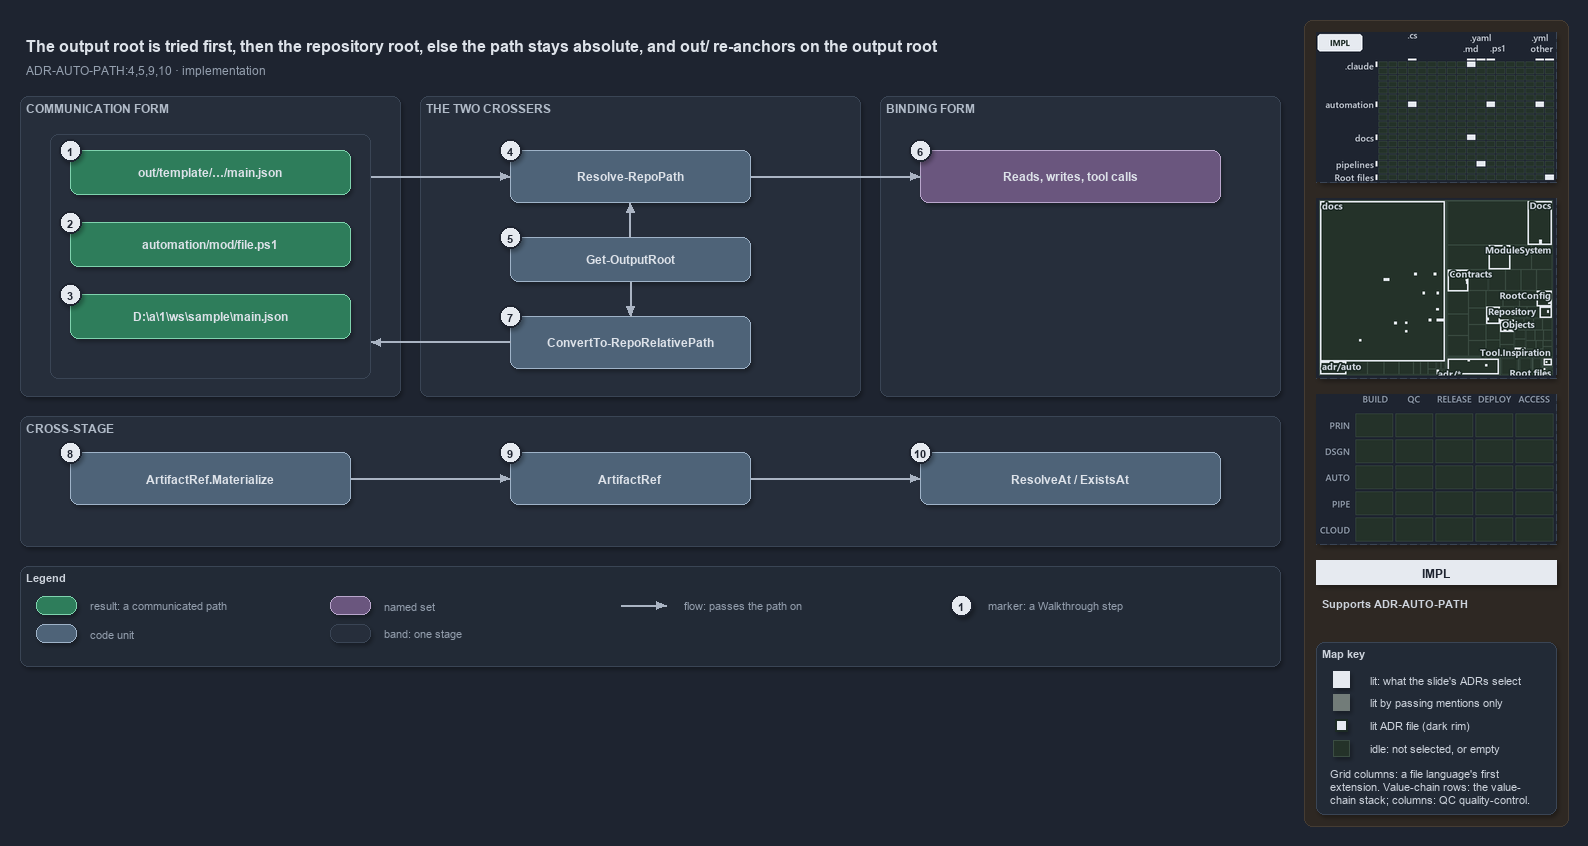

The diagram above was exported from draw.io. Its source (the exported page's mxGraphModel, read from the mxfile embedded in the PNG):
<mxGraphModel dx="1024" dy="768" grid="0" gridSize="10" guides="1" tooltips="1" connect="1" arrows="1" fold="1" page="1" pageScale="1" pageWidth="1572" pageHeight="700" background="#1E2430" math="0" shadow="1">
  <root>
    <mxCell id="0" />
    <mxCell id="1" parent="0" />
    <mxCell id="sidebar-bg" value="" style="rounded=1;arcSize=2;html=1;fillColor=#2E2823;strokeColor=#453C33;shadow=0;" vertex="1" parent="1">
      <mxGeometry x="1304" y="4" width="264" height="806" as="geometry" />
    </mxCell>
    <mxCell id="title" value="The output root is tried first, then the repository root, else the path stays absolute, and out/ re-anchors on the output root" style="text;html=1;align=left;verticalAlign=middle;fontSize=16;fontStyle=1;fontColor=#DDE2E9;" vertex="1" parent="1">
      <mxGeometry x="20" y="14" width="1260" height="30" as="geometry" />
    </mxCell>
    <mxCell id="subtitle" value="ADR-AUTO-PATH:4,5,9,10 &amp;#183; implementation" style="text;html=1;align=left;verticalAlign=middle;fontSize=12;fontColor=#949FAE;" vertex="1" parent="1">
      <mxGeometry x="20" y="44" width="1240" height="20" as="geometry" />
    </mxCell>
    <mxCell id="band-comm" value="COMMUNICATION FORM" style="rounded=1;html=1;arcSize=3;fillColor=#262E3B;strokeColor=#3A4555;verticalAlign=top;align=left;spacingLeft=8;fontStyle=1;fontSize=12;fontColor=#B0BAC7;" vertex="1" parent="1">
      <mxGeometry x="20" y="80" width="380" height="300" as="geometry" />
    </mxCell>
    <mxCell id="band-cross" value="THE TWO CROSSERS" style="rounded=1;html=1;arcSize=3;fillColor=#262E3B;strokeColor=#3A4555;verticalAlign=top;align=left;spacingLeft=8;fontStyle=1;fontSize=12;fontColor=#B0BAC7;" vertex="1" parent="1">
      <mxGeometry x="420" y="80" width="440" height="300" as="geometry" />
    </mxCell>
    <mxCell id="band-bind" value="BINDING FORM" style="rounded=1;html=1;arcSize=3;fillColor=#262E3B;strokeColor=#3A4555;verticalAlign=top;align=left;spacingLeft=8;fontStyle=1;fontSize=12;fontColor=#B0BAC7;" vertex="1" parent="1">
      <mxGeometry x="880" y="80" width="400" height="300" as="geometry" />
    </mxCell>
    <mxCell id="band-stage" value="CROSS-STAGE" style="rounded=1;html=1;arcSize=3;fillColor=#262E3B;strokeColor=#3A4555;verticalAlign=top;align=left;spacingLeft=8;fontStyle=1;fontSize=12;fontColor=#B0BAC7;" vertex="1" parent="1">
      <mxGeometry x="20" y="400" width="1260" height="130" as="geometry" />
    </mxCell>
    <mxCell id="frame-comm" value="" style="rounded=1;html=1;arcSize=6;fillColor=none;strokeColor=#3A4555;" vertex="1" parent="1">
      <mxGeometry x="50" y="118" width="320" height="244" as="geometry" />
    </mxCell>
    <mxCell id="r-out" value="&lt;b&gt;out/template/&amp;#8230;/main.json&lt;/b&gt;" style="rounded=1;whiteSpace=wrap;html=1;arcSize=20;fillColor=#2E7D5B;strokeColor=#7FD3AE;fontColor=#DDE2E9;fontSize=12;" vertex="1" parent="1">
      <mxGeometry x="70" y="134" width="280" height="44" as="geometry" />
    </mxCell>
    <mxCell id="r-repo" value="&lt;b&gt;automation/mod/file.ps1&lt;/b&gt;" style="rounded=1;whiteSpace=wrap;html=1;arcSize=20;fillColor=#2E7D5B;strokeColor=#7FD3AE;fontColor=#DDE2E9;fontSize=12;" vertex="1" parent="1">
      <mxGeometry x="70" y="206" width="280" height="44" as="geometry" />
    </mxCell>
    <mxCell id="r-abs" value="&lt;b&gt;D:\a\1\ws\sample\main.json&lt;/b&gt;" style="rounded=1;whiteSpace=wrap;html=1;arcSize=20;fillColor=#2E7D5B;strokeColor=#7FD3AE;fontColor=#DDE2E9;fontSize=12;" vertex="1" parent="1">
      <mxGeometry x="70" y="278" width="280" height="44" as="geometry" />
    </mxCell>
    <mxCell id="c-resolve" value="&lt;b&gt;Resolve-RepoPath&lt;/b&gt;" style="rounded=1;whiteSpace=wrap;html=1;arcSize=20;fillColor=#4E6378;strokeColor=#9FB3C8;fontColor=#DDE2E9;fontSize=12;" vertex="1" parent="1">
      <mxGeometry x="510" y="134" width="240" height="52" as="geometry" />
    </mxCell>
    <mxCell id="c-outroot" value="&lt;b&gt;Get-OutputRoot&lt;/b&gt;" style="rounded=1;whiteSpace=wrap;html=1;arcSize=20;fillColor=#4E6378;strokeColor=#9FB3C8;fontColor=#DDE2E9;fontSize=12;" vertex="1" parent="1">
      <mxGeometry x="510" y="221" width="240" height="44" as="geometry" />
    </mxCell>
    <mxCell id="c-convert" value="&lt;b&gt;ConvertTo-RepoRelativePath&lt;/b&gt;" style="rounded=1;whiteSpace=wrap;html=1;arcSize=20;fillColor=#4E6378;strokeColor=#9FB3C8;fontColor=#DDE2E9;fontSize=12;" vertex="1" parent="1">
      <mxGeometry x="510" y="300" width="240" height="52" as="geometry" />
    </mxCell>
    <mxCell id="g-bind" value="&lt;b&gt;Reads, writes, tool calls&lt;/b&gt;" style="rounded=1;whiteSpace=wrap;html=1;arcSize=20;fillColor=#6A567E;strokeColor=#B9A6CC;fontColor=#DDE2E9;fontSize=12;" vertex="1" parent="1">
      <mxGeometry x="920" y="134" width="300" height="52" as="geometry" />
    </mxCell>
    <mxCell id="c-mat" value="&lt;b&gt;ArtifactRef.Materialize&lt;/b&gt;" style="rounded=1;whiteSpace=wrap;html=1;arcSize=20;fillColor=#4E6378;strokeColor=#9FB3C8;fontColor=#DDE2E9;fontSize=12;" vertex="1" parent="1">
      <mxGeometry x="70" y="436" width="280" height="52" as="geometry" />
    </mxCell>
    <mxCell id="c-ref" value="&lt;b&gt;ArtifactRef&lt;/b&gt;" style="rounded=1;whiteSpace=wrap;html=1;arcSize=20;fillColor=#4E6378;strokeColor=#9FB3C8;fontColor=#DDE2E9;fontSize=12;" vertex="1" parent="1">
      <mxGeometry x="510" y="436" width="240" height="52" as="geometry" />
    </mxCell>
    <mxCell id="c-resolveat" value="&lt;b&gt;ResolveAt / ExistsAt&lt;/b&gt;" style="rounded=1;whiteSpace=wrap;html=1;arcSize=20;fillColor=#4E6378;strokeColor=#9FB3C8;fontColor=#DDE2E9;fontSize=12;" vertex="1" parent="1">
      <mxGeometry x="920" y="436" width="300" height="52" as="geometry" />
    </mxCell>
    <mxCell id="port-frame-top" value="" style="text;html=1;strokeColor=none;fillColor=none;" vertex="1" parent="1">
      <mxGeometry x="370" y="160" width="1" height="1" as="geometry" />
    </mxCell>
    <mxCell id="port-frame-bot" value="" style="text;html=1;strokeColor=none;fillColor=none;" vertex="1" parent="1">
      <mxGeometry x="370" y="326" width="1" height="1" as="geometry" />
    </mxCell>
    <mxCell id="port-resolve-l" value="" style="text;html=1;strokeColor=none;fillColor=none;" vertex="1" parent="1">
      <mxGeometry x="510" y="160" width="1" height="1" as="geometry" />
    </mxCell>
    <mxCell id="port-resolve-r" value="" style="text;html=1;strokeColor=none;fillColor=none;" vertex="1" parent="1">
      <mxGeometry x="750" y="160" width="1" height="1" as="geometry" />
    </mxCell>
    <mxCell id="port-resolve-b" value="" style="text;html=1;strokeColor=none;fillColor=none;" vertex="1" parent="1">
      <mxGeometry x="630" y="186" width="1" height="1" as="geometry" />
    </mxCell>
    <mxCell id="port-outroot-t" value="" style="text;html=1;strokeColor=none;fillColor=none;" vertex="1" parent="1">
      <mxGeometry x="630" y="221" width="1" height="1" as="geometry" />
    </mxCell>
    <mxCell id="port-outroot-b" value="" style="text;html=1;strokeColor=none;fillColor=none;" vertex="1" parent="1">
      <mxGeometry x="630" y="265" width="1" height="1" as="geometry" />
    </mxCell>
    <mxCell id="port-convert-t" value="" style="text;html=1;strokeColor=none;fillColor=none;" vertex="1" parent="1">
      <mxGeometry x="630" y="300" width="1" height="1" as="geometry" />
    </mxCell>
    <mxCell id="port-convert-l" value="" style="text;html=1;strokeColor=none;fillColor=none;" vertex="1" parent="1">
      <mxGeometry x="510" y="326" width="1" height="1" as="geometry" />
    </mxCell>
    <mxCell id="port-bind-l" value="" style="text;html=1;strokeColor=none;fillColor=none;" vertex="1" parent="1">
      <mxGeometry x="920" y="160" width="1" height="1" as="geometry" />
    </mxCell>
    <mxCell id="port-mat-r" value="" style="text;html=1;strokeColor=none;fillColor=none;" vertex="1" parent="1">
      <mxGeometry x="350" y="462" width="1" height="1" as="geometry" />
    </mxCell>
    <mxCell id="port-ref-l" value="" style="text;html=1;strokeColor=none;fillColor=none;" vertex="1" parent="1">
      <mxGeometry x="510" y="462" width="1" height="1" as="geometry" />
    </mxCell>
    <mxCell id="port-ref-r" value="" style="text;html=1;strokeColor=none;fillColor=none;" vertex="1" parent="1">
      <mxGeometry x="750" y="462" width="1" height="1" as="geometry" />
    </mxCell>
    <mxCell id="port-resolveat-l" value="" style="text;html=1;strokeColor=none;fillColor=none;" vertex="1" parent="1">
      <mxGeometry x="920" y="462" width="1" height="1" as="geometry" />
    </mxCell>
    <mxCell id="edge-frame-resolve" value="" style="edgeStyle=orthogonalEdgeStyle;rounded=1;html=1;endArrow=block;strokeColor=#AAB4C3;shadow=0;fontColor=#CDD3DC;" edge="1" parent="1" source="port-frame-top" target="port-resolve-l">
      <mxGeometry relative="1" as="geometry" />
    </mxCell>
    <mxCell id="edge-resolve-bind" value="" style="edgeStyle=orthogonalEdgeStyle;rounded=1;html=1;endArrow=block;strokeColor=#AAB4C3;shadow=0;fontColor=#CDD3DC;" edge="1" parent="1" source="port-resolve-r" target="port-bind-l">
      <mxGeometry relative="1" as="geometry" />
    </mxCell>
    <mxCell id="edge-outroot-resolve" value="" style="edgeStyle=orthogonalEdgeStyle;rounded=1;html=1;endArrow=block;strokeColor=#AAB4C3;shadow=0;fontColor=#CDD3DC;" edge="1" parent="1" source="port-outroot-t" target="port-resolve-b">
      <mxGeometry relative="1" as="geometry" />
    </mxCell>
    <mxCell id="edge-outroot-convert" value="" style="edgeStyle=orthogonalEdgeStyle;rounded=1;html=1;endArrow=block;strokeColor=#AAB4C3;shadow=0;fontColor=#CDD3DC;" edge="1" parent="1" source="port-outroot-b" target="port-convert-t">
      <mxGeometry relative="1" as="geometry" />
    </mxCell>
    <mxCell id="edge-convert-frame" value="" style="edgeStyle=orthogonalEdgeStyle;rounded=1;html=1;endArrow=block;strokeColor=#AAB4C3;shadow=0;fontColor=#CDD3DC;" edge="1" parent="1" source="port-convert-l" target="port-frame-bot">
      <mxGeometry relative="1" as="geometry" />
    </mxCell>
    <mxCell id="edge-mat-ref" value="" style="edgeStyle=orthogonalEdgeStyle;rounded=1;html=1;endArrow=block;strokeColor=#AAB4C3;shadow=0;fontColor=#CDD3DC;" edge="1" parent="1" source="port-mat-r" target="port-ref-l">
      <mxGeometry relative="1" as="geometry" />
    </mxCell>
    <mxCell id="edge-ref-resolveat" value="" style="edgeStyle=orthogonalEdgeStyle;rounded=1;html=1;endArrow=block;strokeColor=#AAB4C3;shadow=0;fontColor=#CDD3DC;" edge="1" parent="1" source="port-ref-r" target="port-resolveat-l">
      <mxGeometry relative="1" as="geometry" />
    </mxCell>
    <mxCell id="mark-1" value="1" style="ellipse;html=1;fillColor=#E6EAF0;strokeColor=#1E2430;strokeWidth=2;fontColor=#1E2430;fontStyle=1;fontSize=11;" vertex="1" parent="1">
      <mxGeometry x="59" y="123" width="22" height="22" as="geometry" />
    </mxCell>
    <mxCell id="mark-2" value="2" style="ellipse;html=1;fillColor=#E6EAF0;strokeColor=#1E2430;strokeWidth=2;fontColor=#1E2430;fontStyle=1;fontSize=11;" vertex="1" parent="1">
      <mxGeometry x="59" y="195" width="22" height="22" as="geometry" />
    </mxCell>
    <mxCell id="mark-3" value="3" style="ellipse;html=1;fillColor=#E6EAF0;strokeColor=#1E2430;strokeWidth=2;fontColor=#1E2430;fontStyle=1;fontSize=11;" vertex="1" parent="1">
      <mxGeometry x="59" y="267" width="22" height="22" as="geometry" />
    </mxCell>
    <mxCell id="mark-4" value="4" style="ellipse;html=1;fillColor=#E6EAF0;strokeColor=#1E2430;strokeWidth=2;fontColor=#1E2430;fontStyle=1;fontSize=11;" vertex="1" parent="1">
      <mxGeometry x="499" y="123" width="22" height="22" as="geometry" />
    </mxCell>
    <mxCell id="mark-5" value="5" style="ellipse;html=1;fillColor=#E6EAF0;strokeColor=#1E2430;strokeWidth=2;fontColor=#1E2430;fontStyle=1;fontSize=11;" vertex="1" parent="1">
      <mxGeometry x="499" y="210" width="22" height="22" as="geometry" />
    </mxCell>
    <mxCell id="mark-6" value="6" style="ellipse;html=1;fillColor=#E6EAF0;strokeColor=#1E2430;strokeWidth=2;fontColor=#1E2430;fontStyle=1;fontSize=11;" vertex="1" parent="1">
      <mxGeometry x="909" y="123" width="22" height="22" as="geometry" />
    </mxCell>
    <mxCell id="mark-7" value="7" style="ellipse;html=1;fillColor=#E6EAF0;strokeColor=#1E2430;strokeWidth=2;fontColor=#1E2430;fontStyle=1;fontSize=11;" vertex="1" parent="1">
      <mxGeometry x="499" y="289" width="22" height="22" as="geometry" />
    </mxCell>
    <mxCell id="mark-8" value="8" style="ellipse;html=1;fillColor=#E6EAF0;strokeColor=#1E2430;strokeWidth=2;fontColor=#1E2430;fontStyle=1;fontSize=11;" vertex="1" parent="1">
      <mxGeometry x="59" y="425" width="22" height="22" as="geometry" />
    </mxCell>
    <mxCell id="mark-9" value="9" style="ellipse;html=1;fillColor=#E6EAF0;strokeColor=#1E2430;strokeWidth=2;fontColor=#1E2430;fontStyle=1;fontSize=11;" vertex="1" parent="1">
      <mxGeometry x="499" y="425" width="22" height="22" as="geometry" />
    </mxCell>
    <mxCell id="mark-10" value="10" style="ellipse;html=1;fillColor=#E6EAF0;strokeColor=#1E2430;strokeWidth=2;fontColor=#1E2430;fontStyle=1;fontSize=11;" vertex="1" parent="1">
      <mxGeometry x="909" y="425" width="22" height="22" as="geometry" />
    </mxCell>
    <mxCell id="legend" value="&lt;b&gt;Legend&lt;/b&gt;" style="rounded=1;whiteSpace=wrap;html=1;arcSize=6;fillColor=#222A36;strokeColor=#3A4555;align=left;verticalAlign=top;spacing=8;fontSize=11;fontColor=#CDD3DC;" vertex="1" parent="1">
      <mxGeometry x="20" y="550" width="1260" height="100" as="geometry" />
    </mxCell>
    <mxCell id="lg-result" value="" style="rounded=1;html=1;arcSize=20;fillColor=#2E7D5B;strokeColor=#7FD3AE;" vertex="1" parent="1">
      <mxGeometry x="36" y="580" width="40" height="18" as="geometry" />
    </mxCell>
    <mxCell id="lg-result-t" value="result: a communicated path" style="text;html=1;align=left;verticalAlign=middle;fontSize=11;fontColor=#949FAE;" vertex="1" parent="1">
      <mxGeometry x="84" y="579" width="200" height="20" as="geometry" />
    </mxCell>
    <mxCell id="lg-code" value="" style="rounded=1;html=1;arcSize=20;fillColor=#4E6378;strokeColor=#9FB3C8;" vertex="1" parent="1">
      <mxGeometry x="36" y="608" width="40" height="18" as="geometry" />
    </mxCell>
    <mxCell id="lg-code-t" value="code unit" style="text;html=1;align=left;verticalAlign=middle;fontSize=11;fontColor=#949FAE;" vertex="1" parent="1">
      <mxGeometry x="84" y="607" width="200" height="20" as="geometry" />
    </mxCell>
    <mxCell id="lg-set" value="" style="rounded=1;html=1;arcSize=20;fillColor=#6A567E;strokeColor=#B9A6CC;" vertex="1" parent="1">
      <mxGeometry x="330" y="580" width="40" height="18" as="geometry" />
    </mxCell>
    <mxCell id="lg-set-t" value="named set" style="text;html=1;align=left;verticalAlign=middle;fontSize=11;fontColor=#949FAE;" vertex="1" parent="1">
      <mxGeometry x="378" y="579" width="200" height="20" as="geometry" />
    </mxCell>
    <mxCell id="lg-band" value="" style="rounded=1;html=1;arcSize=3;fillColor=#262E3B;strokeColor=#3A4555;" vertex="1" parent="1">
      <mxGeometry x="330" y="608" width="40" height="18" as="geometry" />
    </mxCell>
    <mxCell id="lg-band-t" value="band: one stage" style="text;html=1;align=left;verticalAlign=middle;fontSize=11;fontColor=#949FAE;" vertex="1" parent="1">
      <mxGeometry x="378" y="607" width="200" height="20" as="geometry" />
    </mxCell>
    <mxCell id="lg-flow-a" value="" style="text;html=1;strokeColor=none;fillColor=none;" vertex="1" parent="1">
      <mxGeometry x="620" y="589" width="1" height="1" as="geometry" />
    </mxCell>
    <mxCell id="lg-flow-b" value="" style="text;html=1;strokeColor=none;fillColor=none;" vertex="1" parent="1">
      <mxGeometry x="666" y="589" width="1" height="1" as="geometry" />
    </mxCell>
    <mxCell id="lg-flow" value="" style="edgeStyle=orthogonalEdgeStyle;rounded=1;html=1;endArrow=block;strokeColor=#AAB4C3;shadow=0;fontColor=#CDD3DC;" edge="1" parent="1" source="lg-flow-a" target="lg-flow-b">
      <mxGeometry relative="1" as="geometry" />
    </mxCell>
    <mxCell id="lg-flow-t" value="flow: passes the path on" style="text;html=1;align=left;verticalAlign=middle;fontSize=11;fontColor=#949FAE;" vertex="1" parent="1">
      <mxGeometry x="678" y="579" width="200" height="20" as="geometry" />
    </mxCell>
    <mxCell id="lg-mark" value="1" style="ellipse;html=1;fillColor=#E6EAF0;strokeColor=#1E2430;strokeWidth=2;fontColor=#1E2430;fontStyle=1;fontSize=11;" vertex="1" parent="1">
      <mxGeometry x="950" y="578" width="22" height="22" as="geometry" />
    </mxCell>
    <mxCell id="lg-mark-t" value="marker: a Walkthrough step" style="text;html=1;align=left;verticalAlign=middle;fontSize=11;fontColor=#949FAE;" vertex="1" parent="1">
      <mxGeometry x="982" y="579" width="200" height="20" as="geometry" />
    </mxCell>
    <mxCell id="minimap-grid" value="" style="shape=image;imageAspect=0;rounded=1;arcSize=4;whiteSpace=wrap;html=1;fillColor=#262E3B;strokeColor=#3A4555;dashed=1;fontColor=#949FAE;fontSize=11;image=data:image/png,(base64 omitted: 14552 chars);" vertex="1" parent="1">
      <mxGeometry x="1316" y="16" width="240" height="150" as="geometry" />
    </mxCell>
    <mxCell id="minimap-tree" value="" style="shape=image;imageAspect=0;rounded=1;arcSize=4;whiteSpace=wrap;html=1;fillColor=#262E3B;strokeColor=#3A4555;dashed=1;fontColor=#949FAE;fontSize=11;image=data:image/png,(base64 omitted: 31788 chars);" vertex="1" parent="1">
      <mxGeometry x="1316" y="182" width="240" height="180" as="geometry" />
    </mxCell>
    <mxCell id="minimap-chain" value="" style="shape=image;imageAspect=0;rounded=1;arcSize=4;whiteSpace=wrap;html=1;fillColor=#262E3B;strokeColor=#3A4555;dashed=1;fontColor=#949FAE;fontSize=11;image=data:image/png,(base64 omitted: 11912 chars);" vertex="1" parent="1">
      <mxGeometry x="1316" y="378" width="240" height="150" as="geometry" />
    </mxCell>
    <mxCell id="lens-badge" value="IMPL" style="rounded=0;whiteSpace=wrap;html=1;align=center;verticalAlign=middle;fontSize=12;fontStyle=1;fontColor=#1E2430;fillColor=#E6EAF0;strokeColor=none;" vertex="1" parent="1">
      <mxGeometry x="1316" y="544" width="240" height="24" as="geometry" />
    </mxCell>
    <mxCell id="supports" value="&lt;b&gt;Supports&lt;/b&gt; ADR-AUTO-PATH" style="text;html=1;whiteSpace=wrap;align=left;verticalAlign=top;fontSize=11;fontColor=#CDD3DC;" vertex="1" parent="1">
      <mxGeometry x="1316" y="576" width="240" height="38" as="geometry" />
    </mxCell>
    <mxCell id="mapkey" value="&lt;b&gt;Map key&lt;/b&gt;" style="rounded=1;arcSize=6;whiteSpace=wrap;html=1;align=left;verticalAlign=top;fontSize=11;fontColor=#CDD3DC;fillColor=#222A36;strokeColor=#3A4555;spacingLeft=8;spacingTop=2;" vertex="1" parent="1">
      <mxGeometry x="1316" y="626" width="240" height="172" as="geometry" />
    </mxCell>
    <mxCell id="mapkey-lit" value="" style="rounded=0;html=1;fillColor=#E6EAF0;strokeColor=#E6EAF0;" vertex="1" parent="1">
      <mxGeometry x="1333.0" y="655.0" width="16" height="16" as="geometry" />
    </mxCell>
    <mxCell id="mapkey-lit-text" value="lit: what the slide's ADRs select" style="text;html=1;align=left;verticalAlign=middle;fontSize=11;fontColor=#CDD3DC;" vertex="1" parent="1">
      <mxGeometry x="1364" y="653" width="184" height="20" as="geometry" />
    </mxCell>
    <mxCell id="mapkey-touched" value="" style="rounded=0;html=1;fillColor=#727C79;strokeColor=#727C79;" vertex="1" parent="1">
      <mxGeometry x="1333.0" y="678.0" width="16" height="16" as="geometry" />
    </mxCell>
    <mxCell id="mapkey-touched-text" value="lit by passing mentions only" style="text;html=1;align=left;verticalAlign=middle;fontSize=11;fontColor=#CDD3DC;" vertex="1" parent="1">
      <mxGeometry x="1364" y="676" width="184" height="20" as="geometry" />
    </mxCell>
    <mxCell id="mapkey-adr" value="" style="rounded=0;html=1;fillColor=#E6EAF0;strokeColor=#1C2A24;strokeWidth=2;" vertex="1" parent="1">
      <mxGeometry x="1335.0" y="703.0" width="12" height="12" as="geometry" />
    </mxCell>
    <mxCell id="mapkey-adr-text" value="lit ADR file (dark rim)" style="text;html=1;align=left;verticalAlign=middle;fontSize=11;fontColor=#CDD3DC;" vertex="1" parent="1">
      <mxGeometry x="1364" y="699" width="184" height="20" as="geometry" />
    </mxCell>
    <mxCell id="mapkey-idle" value="" style="rounded=0;html=1;fillColor=#243229;strokeColor=#3B4D43;" vertex="1" parent="1">
      <mxGeometry x="1333.0" y="724.0" width="16" height="16" as="geometry" />
    </mxCell>
    <mxCell id="mapkey-idle-text" value="idle: not selected, or empty" style="text;html=1;align=left;verticalAlign=middle;fontSize=11;fontColor=#CDD3DC;" vertex="1" parent="1">
      <mxGeometry x="1364" y="722" width="184" height="20" as="geometry" />
    </mxCell>
    <mxCell id="mapkey-codes" value="Grid columns: a file language's first&lt;br&gt;extension. Value-chain rows: the value-&lt;br&gt;chain stack; columns: QC quality-control." style="text;html=1;align=left;verticalAlign=top;whiteSpace=wrap;fontSize=11;fontColor=#CDD3DC;" vertex="1" parent="1">
      <mxGeometry x="1324" y="746" width="224" height="46" as="geometry" />
    </mxCell>
  </root>
</mxGraphModel>